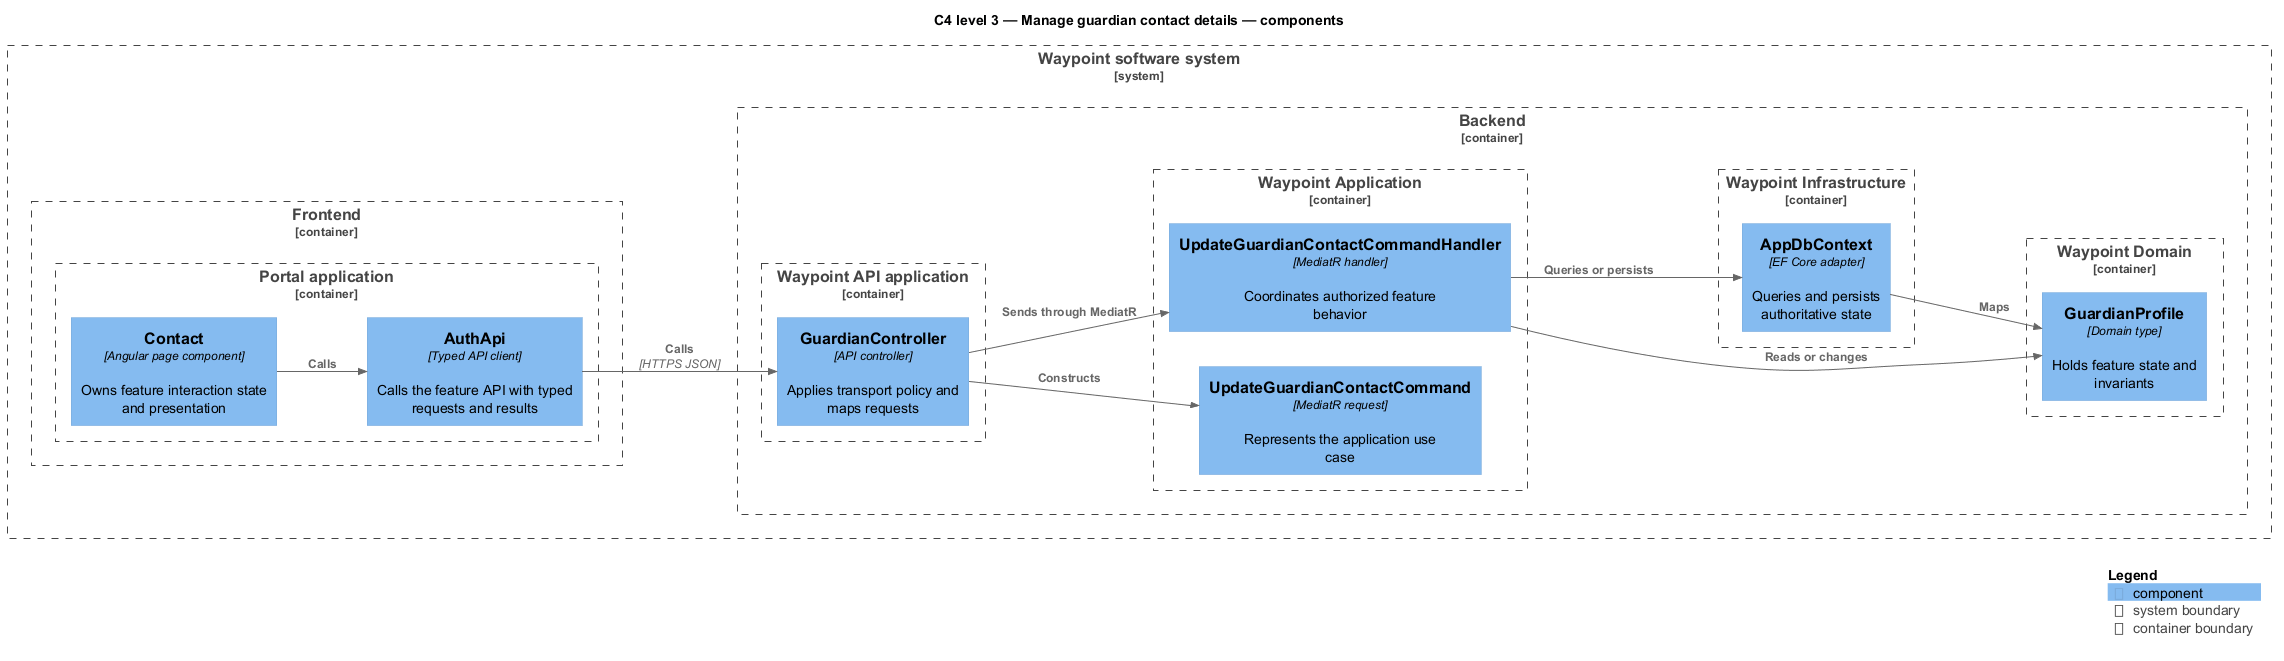

The diagram above was rendered by PlantUML. Its source (embedded in the PNG):
@startuml
!include <C4/C4_Component>
LAYOUT_LEFT_RIGHT()
title C4 level 3 — Manage guardian contact details — components
System_Boundary(waypoint, "Waypoint software system") {
  Container_Boundary(frontend, "Frontend") {
    Container_Boundary(frontend_app, "Portal application") {
      Component(page, "Contact", "Angular page component", "Owns feature interaction state and presentation")
      Component(client, "AuthApi", "Typed API client", "Calls the feature API with typed requests and results")
    }
  }
  Container_Boundary(backend, "Backend") {
    Container_Boundary(api_app, "Waypoint API application") {
      Component(controller, "GuardianController", "API controller", "Applies transport policy and maps requests")
    }
    Container_Boundary(application, "Waypoint Application") {
      Component(request, "UpdateGuardianContactCommand", "MediatR request", "Represents the application use case")
      Component(handler, "UpdateGuardianContactCommandHandler", "MediatR handler", "Coordinates authorized feature behavior")
    }
    Container_Boundary(domain, "Waypoint Domain") {
      Component(entity, "GuardianProfile", "Domain type", "Holds feature state and invariants")
    }
    Container_Boundary(infrastructure, "Waypoint Infrastructure") {
      Component(persistence, "AppDbContext", "EF Core adapter", "Queries and persists authoritative state")
    }
  }
}
Rel(page, client, "Calls")
Rel(client, controller, "Calls", "HTTPS JSON")
Rel(controller, request, "Constructs")
Rel(controller, handler, "Sends through MediatR")
Rel(handler, entity, "Reads or changes")
Rel(handler, persistence, "Queries or persists")
Rel(persistence, entity, "Maps")
SHOW_LEGEND()
@enduml